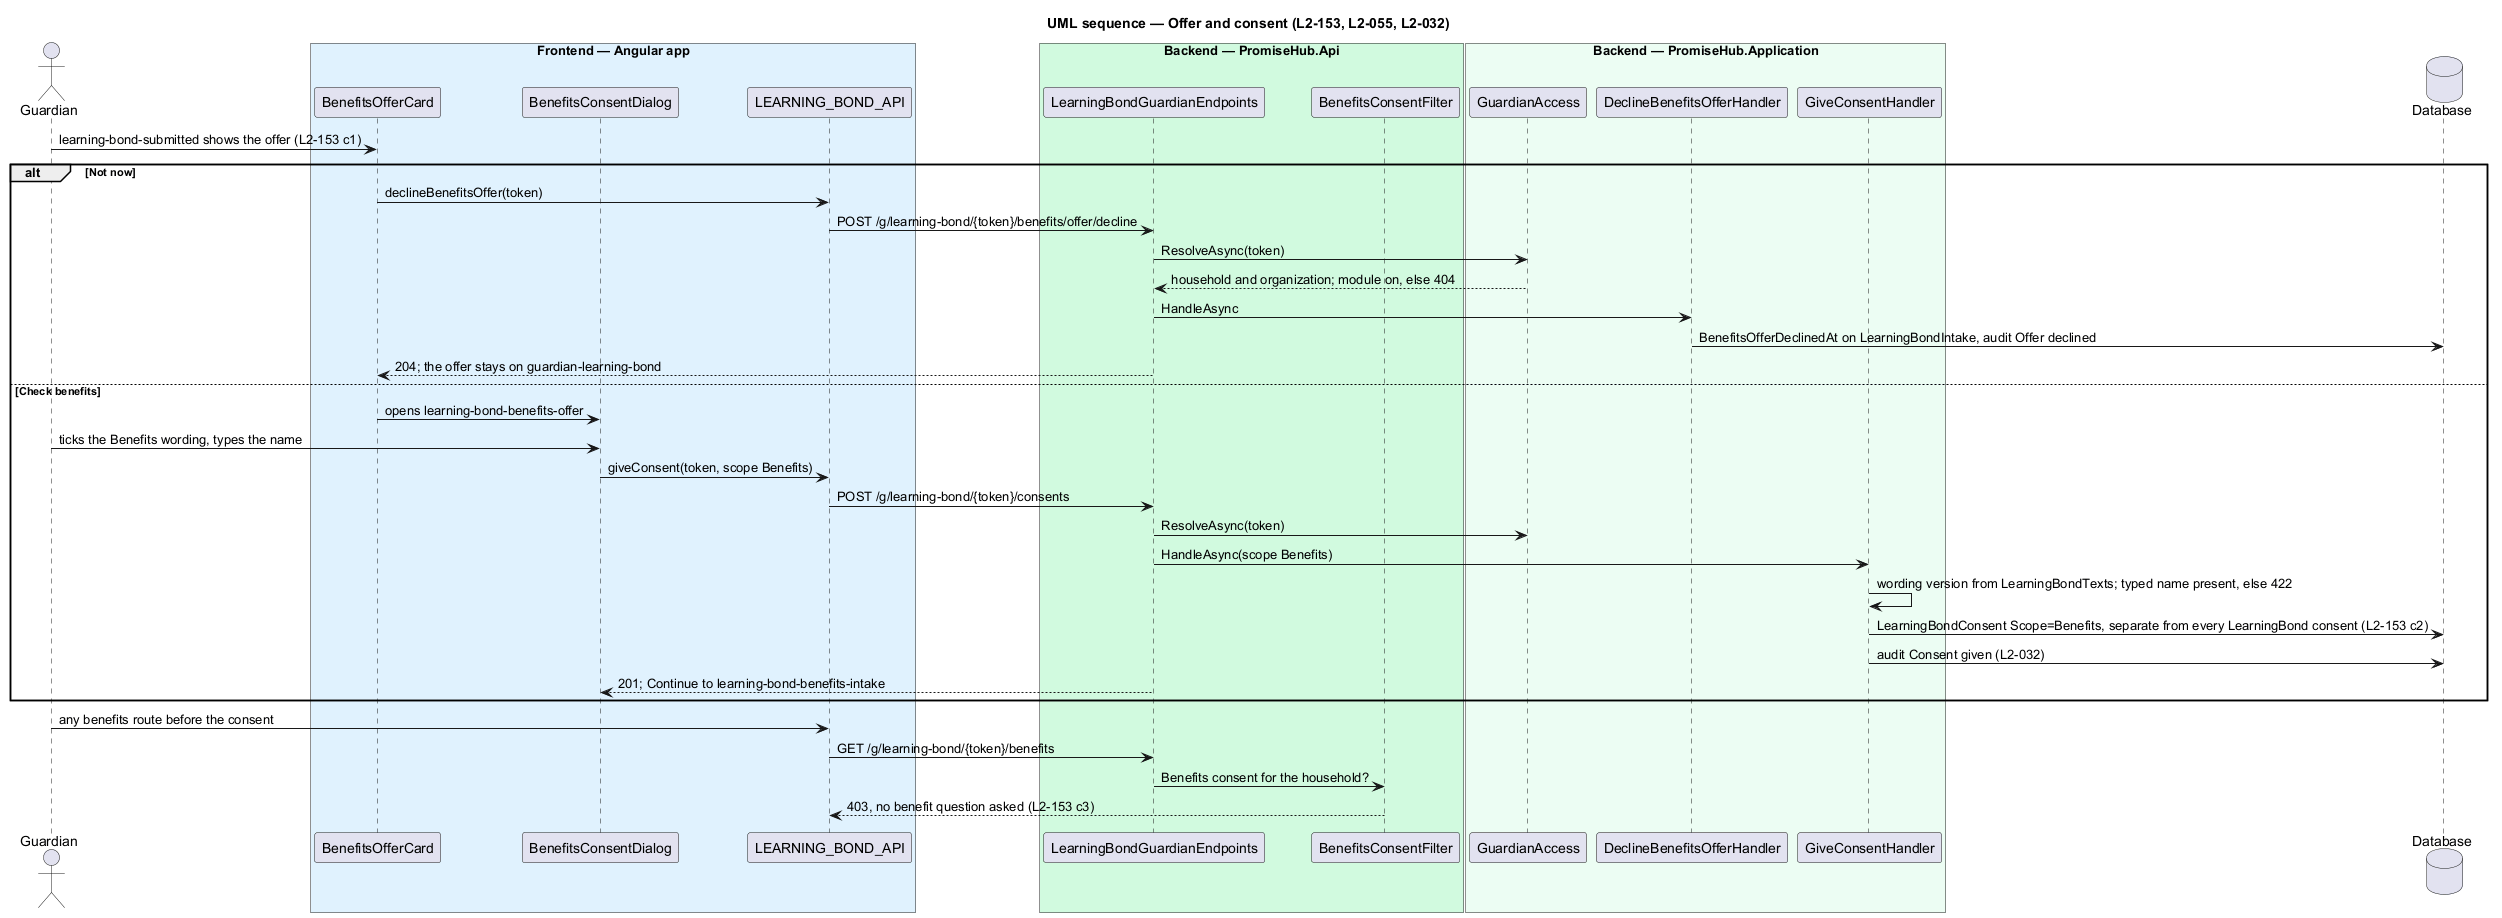

The diagram above was rendered by PlantUML. Its source (embedded in the PNG):
@startuml
title UML sequence — Offer and consent (L2-153, L2-055, L2-032)
skinparam backgroundColor #FFFFFF
skinparam shadowing false
skinparam defaultFontName Arial
actor "Guardian" as g
box "Frontend — Angular app" #E0F2FE
participant BenefitsOfferCard as card
participant BenefitsConsentDialog as dlg
participant LEARNING_BOND_API as client
end box
box "Backend — PromiseHub.Api" #D1FADF
participant LearningBondGuardianEndpoints as api
participant BenefitsConsentFilter as filter
end box
box "Backend — PromiseHub.Application" #ECFDF3
participant GuardianAccess as ga
participant DeclineBenefitsOfferHandler as dh
participant GiveConsentHandler as ch
end box
database "Database" as db
g -> card : learning-bond-submitted shows the offer (L2-153 c1)
alt Not now
  card -> client : declineBenefitsOffer(token)
  client -> api : POST /g/learning-bond/{token}/benefits/offer/decline
  api -> ga : ResolveAsync(token)
  ga --> api : household and organization; module on, else 404
  api -> dh : HandleAsync
  dh -> db : BenefitsOfferDeclinedAt on LearningBondIntake, audit Offer declined
  api --> card : 204; the offer stays on guardian-learning-bond
else Check benefits
  card -> dlg : opens learning-bond-benefits-offer
  g -> dlg : ticks the Benefits wording, types the name
  dlg -> client : giveConsent(token, scope Benefits)
  client -> api : POST /g/learning-bond/{token}/consents
  api -> ga : ResolveAsync(token)
  api -> ch : HandleAsync(scope Benefits)
  ch -> ch : wording version from LearningBondTexts; typed name present, else 422
  ch -> db : LearningBondConsent Scope=Benefits, separate from every LearningBond consent (L2-153 c2)
  ch -> db : audit Consent given (L2-032)
  api --> dlg : 201; Continue to learning-bond-benefits-intake
end
g -> client : any benefits route before the consent
client -> api : GET /g/learning-bond/{token}/benefits
api -> filter : Benefits consent for the household?
filter --> client : 403, no benefit question asked (L2-153 c3)
@enduml